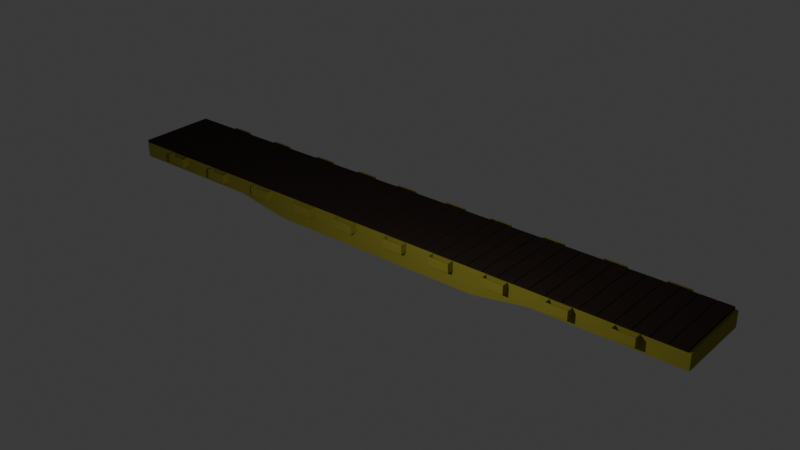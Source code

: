 # Source: flatbed_body.blend  (saved by Blender 4.1.23; exported with 4.5.12 LTS)
import bpy
from mathutils import Matrix  # noqa: F401  (used for matrix-valued properties, if any)

bpy.ops.wm.read_factory_settings(use_empty=True)
scene = bpy.context.scene
scene.name = 'Scene'

# ---- collections
col_collection = bpy.data.collections.new('Collection'); scene.collection.children.link(col_collection)
col_traintruck = bpy.data.collections.new('TrainTruck')  # instanced only; not linked into the scene

# ---- materials (node trees are filled in below, after node groups)
mat_paintyellow = bpy.data.materials.new('PaintYellow')
mat_paintyellow.use_transparent_shadow = False
mat_wood = bpy.data.materials.new('Wood')
mat_wood.use_transparent_shadow = False

# ---- material node trees
mat_paintyellow.use_nodes = True; mat_paintyellow.node_tree.nodes.clear()
_N = mat_paintyellow.node_tree.nodes; _L = mat_paintyellow.node_tree.links
n0 = _N.new('ShaderNodeBsdfPrincipled'); n0.name = 'Principled BSDF'; n0.location = (10, 300)
n0.inputs[0].default_value = (0.3016, 0.2681, 0.02554, 1.0)
n0.inputs[2].default_value = 1.0
n1 = _N.new('ShaderNodeOutputMaterial'); n1.name = 'Material Output'; n1.location = (300, 300)
_L.new(n0.outputs[0], n1.inputs[0])
n1.is_active_output = True
mat_wood.use_nodes = True; mat_wood.node_tree.nodes.clear()
_N = mat_wood.node_tree.nodes; _L = mat_wood.node_tree.links
n0 = _N.new('ShaderNodeBsdfPrincipled'); n0.name = 'Principled BSDF'; n0.location = (10, 300)
n0.inputs[0].default_value = (0.0204, 0.007004, 0.002091, 1.0)
n0.inputs[2].default_value = 1.0
n1 = _N.new('ShaderNodeOutputMaterial'); n1.name = 'Material Output'; n1.location = (300, 300)
_L.new(n0.outputs[0], n1.inputs[0])
n1.is_active_output = True

# ---- world
world_world = bpy.data.worlds.new('World'); scene.world = world_world
world_world.use_nodes = True; world_world.node_tree.nodes.clear()
_N = world_world.node_tree.nodes; _L = world_world.node_tree.links
n0 = _N.new('ShaderNodeOutputWorld'); n0.name = 'World Output'; n0.location = (300, 300)
n1 = _N.new('ShaderNodeBackground'); n1.name = 'Background'; n1.location = (10, 300)
n1.inputs[0].default_value = (0.05088, 0.05088, 0.05088, 1.0)
_L.new(n1.outputs[0], n0.inputs[0])
n0.is_active_output = True
world_world.color = (0.05088, 0.05088, 0.05088)
world_world.use_sun_shadow = False
world_world.sun_shadow_jitter_overblur = 0.0

# ---- lights
light_light = bpy.data.lights.new('Light', 'POINT')
light_light.transmission_factor = 0.0
light_light.energy = 1000.0
light_light.shadow_soft_size = 0.1
light_light.shadow_maximum_resolution = 0.006
light_light.use_absolute_resolution = True

# ---- meshes
me_cube = bpy.data.meshes.new('Cube')
me_cube.from_pydata([(-10.75, -1.375, 0.2688), (-10.75, -1.375, -0.2688), (0.0, -1.375, 0.2688), (0.0, -1.375, -0.6059), (-10.75, 0.0, -0.2688), (-10.75, 0.0, 0.2688), (0.0, 0.0, 0.2688), (-3.862, -1.375, 0.2688), (-3.84, -1.375, -0.6059), (-3.851, 0.0, -0.2698), (-3.862, 0.0, 0.2688), (-5.842, -1.375, 0.2688), (0.01111, 0.0, -0.2698), (-5.819, -1.375, -0.2688), (-5.842, 0.0, 0.2688), (-10.75, -1.178, -0.2688), (0.0, -1.178, -0.6059), (0.0, -1.178, 0.2688), (-10.75, -1.178, 0.2688), (-3.862, -1.178, -0.6059), (-3.862, -1.178, 0.2688), (-5.842, -1.178, -0.2688), (-5.842, -1.178, 0.2688), (-10.54, -1.375, 0.2688), (-10.54, 0.0, -0.2688), (-10.54, -1.375, -0.2688), (-10.54, 0.0, 0.2688), (-10.54, -1.178, -0.2688), (-10.54, -1.178, 0.2688), (0.01115, 0.0, -0.03864), (-3.851, 0.0, -0.03864), (-5.831, 0.0, -0.03778), (0.01115, -1.178, -0.03864), (-3.851, -1.178, -0.03864), (-5.831, -1.178, -0.03778), (-10.52, 0.0, -0.03778), (-10.52, -1.178, -0.03778), (-10.75, -0.1574, 0.2688), (-10.75, -0.1574, -0.2688), (0.0, -0.1574, 0.2688), (-3.862, -0.1574, 0.2688), (-5.842, -0.1574, 0.2688), (-10.54, -0.1574, 0.2688), (-10.54, -0.1574, -0.2688), (0.01115, -0.1574, -0.03864), (-3.851, -0.1574, -0.03864), (-5.831, -0.1574, -0.03778), (-10.52, -0.1574, -0.03778), (-5.831, 0.0, -0.2689), (0.01111, -0.1574, -0.2698), (-3.851, -0.1574, -0.2698), (-5.831, -0.1574, -0.2689), (-7.081, 0.0, -0.2689), (-7.886, 0.0, -0.2689), (-7.081, -0.1643, -0.2689), (-7.886, -0.1643, -0.2689), (-7.08, -0.1643, -0.03778), (-7.886, -0.1643, -0.03778), (-7.138, -0.6086, -0.03778), (-7.829, -0.6065, -0.03778), (-7.138, 0.0, -0.2689), (-7.821, 0.0, -0.2689), (-7.138, -0.2669, -0.2689), (-7.821, -0.2669, -0.2689), (-7.137, -0.2669, -0.03778), (-7.82, -0.2669, -0.03778), (-7.666, -0.4033, -0.03778), (-7.29, -0.4077, -0.03778), (-7.821, 0.0, -0.3004), (-7.886, 0.0, -0.3004), (-7.821, -0.2669, -0.3004), (-7.886, -0.1643, -0.3004), (-7.081, -0.1643, -0.3004), (-7.081, 0.0, -0.3004), (-7.138, 0.0, -0.3004), (-7.138, -0.2669, -0.3004), (-0.6391, -1.375, -0.6059), (-0.6391, 0.0, 0.2688), (-0.6685, -1.404, 0.2688), (-0.6391, -1.178, 0.2688), (-0.6391, -1.178, -0.6059), (-0.637, 0.0, -0.03864), (-0.637, -1.178, -0.03864), (-0.637, 0.0, -0.2698), (-0.637, -0.1574, -0.03864), (-0.6391, -0.1574, 0.2688), (-0.637, -0.1574, -0.2698), (-1.365, -1.404, 0.2688), (-1.394, -1.178, -0.6059), (-1.394, 0.0, -0.03864), (-1.394, -1.178, -0.03864), (-1.394, 0.0, -0.2698), (-1.394, -0.1574, -0.03864), (-1.394, -0.1574, -0.2698), (-1.394, -1.375, -0.6059), (-1.394, 0.0, 0.2688), (-1.394, -1.178, 0.2688), (-1.394, -0.1574, 0.2688), (0.0, -1.375, -0.03763), (-10.75, 0.0, -0.03733), (-3.862, -1.375, -0.03763), (-5.842, -1.375, -0.03733), (-10.75, -1.178, -0.03733), (-10.54, -1.375, -0.03733), (-10.75, -0.1574, -0.03733), (-10.75, -1.375, -0.03733), (-0.6685, -1.404, -0.03763), (-1.365, -1.404, -0.03763), (-0.6685, -1.594, 0.2688), (-1.365, -1.594, 0.2688), (-0.6685, -1.594, -0.03763), (-1.365, -1.594, -0.03763), (-0.6391, -1.375, 0.2688), (-1.394, -1.375, 0.2688), (-0.6391, -1.375, -0.03763), (-1.394, -1.375, -0.03763), (-0.6391, -1.624, 0.2688), (-1.394, -1.624, 0.2688), (-0.6391, -1.624, -0.03763), (-1.394, -1.624, -0.03763), (-2.437, -1.404, 0.2688), (-3.133, -1.404, 0.2688), (-2.437, -1.404, -0.03763), (-3.133, -1.404, -0.03763), (-2.437, -1.594, 0.2688), (-3.133, -1.594, 0.2688), (-2.437, -1.594, -0.03763), (-3.133, -1.594, -0.03763), (-2.408, -1.375, 0.2688), (-3.161, -1.375, 0.2688), (-2.408, -1.375, -0.03763), (-3.161, -1.375, -0.03763), (-2.407, -1.624, 0.2688), (-3.162, -1.624, 0.2688), (-2.407, -1.624, -0.03763), (-3.162, -1.624, -0.03763), (-4.381, -1.404, 0.2688), (-5.077, -1.404, 0.2688), (-4.381, -1.404, -0.03763), (-5.077, -1.404, -0.03763), (-4.381, -1.594, 0.2688), (-5.077, -1.594, 0.2688), (-4.381, -1.594, -0.03763), (-5.077, -1.594, -0.03763), (-4.353, -1.375, 0.2688), (-5.107, -1.375, 0.2688), (-4.353, -1.375, -0.03759), (-5.107, -1.375, -0.03754), (-4.352, -1.624, 0.2688), (-5.107, -1.624, 0.2688), (-4.352, -1.624, -0.03763), (-5.107, -1.624, -0.03763), (-6.511, -1.404, 0.2688), (-7.207, -1.404, 0.2688), (-6.511, -1.404, -0.03763), (-7.207, -1.404, -0.03763), (-6.511, -1.594, 0.2688), (-7.207, -1.594, 0.2688), (-6.511, -1.594, -0.03763), (-7.207, -1.594, -0.03763), (-6.482, -1.375, 0.2688), (-7.236, -1.375, 0.2688), (-6.482, -1.375, -0.03748), (-7.236, -1.375, -0.03748), (-6.481, -1.624, 0.2688), (-7.236, -1.624, 0.2688), (-6.481, -1.624, -0.03763), (-7.236, -1.624, -0.03763), (-8.573, -1.404, 0.2688), (-9.269, -1.404, 0.2688), (-8.573, -1.404, -0.03763), (-9.269, -1.404, -0.03763), (-8.573, -1.594, 0.2688), (-9.269, -1.594, 0.2688), (-8.573, -1.594, -0.03763), (-9.269, -1.594, -0.03763), (-8.543, -1.375, 0.2688), (-9.297, -1.375, 0.2688), (-8.543, -1.375, -0.03748), (-9.297, -1.375, -0.03748), (-8.544, -1.624, 0.2688), (-9.298, -1.624, 0.2688), (-8.544, -1.624, -0.03763), (-9.298, -1.624, -0.03763), (-3.159, -1.178, -0.6059), (-3.159, 0.0, -0.03864), (-3.159, -1.178, -0.03864), (-3.159, 0.0, -0.2698), (-3.159, -0.1574, -0.03864), (-3.159, -0.1574, -0.2698), (-3.159, -1.375, -0.6059), (-3.159, 0.0, 0.2688), (-3.159, -1.178, 0.2688), (-3.159, -0.1574, 0.2688), (-2.409, -1.375, -0.6059), (-2.41, 0.0, 0.2688), (-2.41, -1.178, 0.2688), (-2.41, -0.1574, 0.2688), (-2.41, -1.178, -0.6059), (-2.409, 0.0, -0.03864), (-2.409, -1.178, -0.03864), (-2.409, 0.0, -0.2698), (-2.409, -0.1574, -0.03864), (-2.409, -0.1574, -0.2698), (-5.106, -1.375, -0.3937), (-5.107, 0.0, 0.2688), (-5.107, -1.178, 0.2688), (-5.107, -1.178, -0.3937), (-5.106, 0.0, -0.2693), (-5.106, 0.0, -0.0381), (-5.106, -1.178, -0.0381), (-5.106, -0.1574, -0.0381), (-5.107, -0.1574, 0.2688), (-5.106, -0.1574, -0.2693), (-4.353, -1.375, -0.5215), (-4.353, 0.0, 0.2688), (-4.353, -1.178, 0.2688), (-4.353, -0.1574, 0.2688), (-4.353, -1.178, -0.5215), (-4.353, 0.0, -0.2696), (-4.353, 0.0, -0.03842), (-4.353, -1.178, -0.03842), (-4.353, -0.1574, -0.03842), (-4.353, -0.1574, -0.2696), (-6.463, -1.375, -0.2688), (-6.482, 0.0, 0.2688), (-6.482, -1.178, 0.2688), (-6.482, -1.178, -0.2688), (-6.471, -1.178, -0.03778), (-6.482, -0.1574, 0.2688), (-7.236, -1.178, -0.2688), (-7.225, -1.178, -0.03778), (-7.236, 0.0, 0.2688), (-7.22, -1.375, -0.2688), (-7.236, -1.178, 0.2688), (-7.236, -0.1574, 0.2688), (-8.54, -1.178, -0.2688), (-8.54, -1.178, -0.03778), (-8.542, 0.0, 0.2688), (-8.532, -1.375, -0.2688), (-8.542, -1.178, 0.2688), (-8.542, -0.1574, 0.2688), (-9.288, -1.178, -0.2688), (-9.288, -1.178, -0.03778), (-9.295, 0.0, 0.2688), (-9.289, -1.375, -0.2688), (-9.295, -1.178, 0.2688), (-9.295, -0.1574, 0.2688), (-9.288, -0.1606, -0.03778), (-9.288, -0.1606, -0.2688), (-8.54, -0.1625, -0.2689), (-8.54, -0.1626, -0.03778), (-6.464, -0.1609, -0.2689), (-6.466, -0.1609, -0.03778)], [], [(28, 18, 0, 23), (103, 23, 0, 105), (80, 16, 3, 76), (218, 19, 8, 214), (192, 20, 7, 129), (227, 21, 13, 224), (206, 22, 11, 145), (212, 41, 22, 206), (242, 27, 36, 243), (193, 40, 20, 192), (24, 53, 55, 250, 249, 43), (42, 37, 18, 28), (247, 42, 28, 246), (38, 43, 27, 15), (15, 27, 25, 1), (246, 28, 23, 177), (13, 101, 162, 224), (222, 45, 33, 221), (84, 44, 32, 82), (184, 19, 33, 186), (207, 21, 34, 210), (83, 12, 49, 86), (219, 9, 50, 223), (27, 43, 47, 36), (47, 35, 24, 43), (35, 31, 48, 52, 60, 61, 53, 24), (188, 45, 50, 189), (4, 24, 43, 38), (244, 26, 42, 247), (26, 5, 37, 42), (191, 10, 40, 193), (205, 14, 41, 212), (220, 30, 9, 219), (211, 46, 51, 213), (29, 44, 49, 12), (81, 29, 12, 83), (46, 253, 252, 51), (54, 56, 64, 62), (55, 57, 251, 250), (63, 55, 71, 70), (54, 52, 48, 51, 252), (14, 225, 229, 41), (56, 58, 67, 64), (64, 67, 66, 65), (65, 66, 59, 57), (59, 66, 67, 58), (61, 60, 74, 68), (62, 63, 70, 75), (62, 64, 65, 63), (63, 65, 57, 55), (71, 69, 68, 70), (70, 68, 74, 75), (75, 74, 73, 72), (53, 61, 68, 69), (52, 54, 72, 73), (54, 62, 75, 72), (60, 52, 73, 74), (55, 53, 69, 71), (104, 37, 5, 99), (131, 129, 7, 100), (147, 145, 11, 101), (105, 102, 15, 1), (179, 177, 23, 103), (102, 18, 37, 104), (98, 2, 112, 114), (89, 81, 83, 91), (6, 77, 85, 39), (44, 84, 86, 49), (91, 83, 86, 93), (16, 80, 82, 32), (92, 84, 82, 90), (39, 85, 79, 17), (17, 79, 112, 2), (88, 80, 76, 94), (198, 88, 94, 194), (202, 92, 90, 200), (201, 91, 93, 203), (199, 89, 91, 201), (113, 115, 119, 117), (77, 95, 97, 85), (84, 92, 93, 86), (80, 88, 90, 82), (85, 97, 96, 79), (79, 96, 113, 112), (76, 114, 115, 94), (3, 98, 114, 76), (15, 102, 104, 38), (245, 179, 103, 25), (0, 18, 102, 105), (204, 147, 101, 13), (190, 131, 100, 8), (38, 104, 99, 4), (25, 103, 105, 1), (118, 116, 117, 119), (114, 112, 116, 118), (87, 78, 112, 113), (106, 107, 115, 114), (108, 109, 117, 116), (111, 110, 118, 119), (107, 111, 119, 115), (109, 87, 113, 117), (78, 108, 116, 112), (110, 106, 114, 118), (107, 87, 109, 111), (87, 107, 106, 78), (108, 78, 106, 110), (109, 108, 110, 111), (129, 131, 135, 133), (134, 132, 133, 135), (130, 128, 132, 134), (121, 120, 128, 129), (122, 123, 131, 130), (124, 125, 133, 132), (127, 126, 134, 135), (123, 127, 135, 131), (125, 121, 129, 133), (120, 124, 132, 128), (126, 122, 130, 134), (123, 121, 125, 127), (121, 123, 122, 120), (124, 120, 122, 126), (125, 124, 126, 127), (145, 147, 151, 149), (150, 148, 149, 151), (146, 144, 148, 150), (137, 136, 144, 145), (138, 139, 147, 146), (140, 141, 149, 148), (143, 142, 150, 151), (139, 143, 151, 147), (141, 137, 145, 149), (136, 140, 148, 144), (142, 138, 146, 150), (139, 137, 141, 143), (137, 139, 138, 136), (140, 136, 138, 142), (141, 140, 142, 143), (161, 163, 167, 165), (166, 164, 165, 167), (162, 160, 164, 166), (153, 152, 160, 161), (154, 155, 163, 162), (156, 157, 165, 164), (159, 158, 166, 167), (155, 159, 167, 163), (157, 153, 161, 165), (152, 156, 164, 160), (158, 154, 162, 166), (155, 153, 157, 159), (153, 155, 154, 152), (156, 152, 154, 158), (157, 156, 158, 159), (177, 179, 183, 181), (182, 180, 181, 183), (178, 176, 180, 182), (169, 168, 176, 177), (170, 171, 179, 178), (172, 173, 181, 180), (175, 174, 182, 183), (171, 175, 183, 179), (173, 169, 177, 181), (168, 172, 180, 176), (174, 170, 178, 182), (171, 169, 173, 175), (169, 171, 170, 168), (172, 168, 170, 174), (173, 172, 174, 175), (194, 130, 131, 190), (30, 185, 187, 9), (9, 187, 189, 50), (45, 188, 186, 33), (19, 184, 190, 8), (195, 191, 193, 197), (202, 188, 189, 203), (198, 184, 186, 200), (197, 193, 192, 196), (196, 192, 129, 128), (96, 196, 128, 113), (97, 197, 196, 96), (88, 198, 200, 90), (92, 202, 203, 93), (95, 195, 197, 97), (115, 113, 128, 130), (94, 115, 130, 194), (185, 199, 201, 187), (187, 201, 203, 189), (188, 202, 200, 186), (184, 198, 194, 190), (214, 146, 147, 204), (222, 211, 213, 223), (31, 209, 208, 48), (215, 205, 212, 217), (48, 208, 213, 51), (218, 207, 210, 221), (46, 211, 210, 34), (217, 212, 206, 216), (216, 206, 145, 144), (21, 207, 204, 13), (20, 216, 144, 7), (40, 217, 216, 20), (19, 218, 221, 33), (10, 215, 217, 40), (45, 222, 223, 50), (100, 7, 144, 146), (8, 100, 146, 214), (209, 220, 219, 208), (208, 219, 223, 213), (211, 222, 221, 210), (207, 218, 214, 204), (101, 11, 160, 162), (22, 226, 160, 11), (41, 229, 226, 22), (21, 227, 228, 34), (230, 227, 224, 233), (236, 230, 233, 239), (224, 162, 163, 233), (225, 232, 235, 229), (226, 234, 161, 160), (229, 235, 234, 226), (227, 230, 231, 228), (242, 236, 239, 245), (233, 163, 178, 239), (163, 161, 176, 178), (232, 238, 241, 235), (234, 240, 176, 161), (235, 241, 240, 234), (230, 236, 237, 231), (27, 242, 245, 25), (239, 178, 179, 245), (238, 244, 247, 241), (240, 246, 177, 176), (241, 247, 246, 240), (236, 242, 243, 237), (58, 56, 253, 228, 231), (248, 243, 36, 47), (249, 248, 47, 43), (251, 237, 243, 248), (250, 251, 248, 249), (228, 253, 46, 34), (252, 253, 56, 54), (59, 237, 251, 57), (231, 237, 59, 58)])
_uv = me_cube.uv_layers.new(name='UVMap')
_uv.uv.foreach_set('vector', [0.8701, 0.7303, 0.875, 0.7303, 0.875, 0.75, 0.8701, 0.75, 0.5111, 0.9951, 0.625, 0.9951, 0.625, 1.0, 0.5111, 1.0, 0.2447, 0.7303, 0.25, 0.7303, 0.25, 0.75, 0.2447, 0.75, 0.1993, 0.7303, 0.2051, 0.7303, 0.2051, 0.75, 0.1993, 0.75, 0.7861, 0.7303, 0.7949, 0.7303, 0.7949, 0.75, 0.7861, 0.75, 0.175, 0.7303, 0.1821, 0.7303, 0.1821, 0.75, 0.175, 0.75, 0.8094, 0.7303, 0.8179, 0.7303, 0.8179, 0.75, 0.8094, 0.75, 0.8094, 0.6391, 0.8179, 0.6391, 0.8179, 0.7303, 0.8094, 0.7303, 0.1437, 0.7303, 0.1299, 0.7303, 0.1299, 0.7303, 0.1437, 0.7303, 0.7861, 0.6391, 0.7949, 0.6391, 0.7949, 0.7303, 0.7861, 0.7303, 0.1299, 0.625, 0.1594, 0.625, 0.1593, 0.6391, 0.1518, 0.6391, 0.1438, 0.6391, 0.1299, 0.6391, 0.8701, 0.6391, 0.875, 0.6391, 0.875, 0.7303, 0.8701, 0.7303, 0.8563, 0.6391, 0.8701, 0.6391, 0.8701, 0.7303, 0.8563, 0.7303, 0.125, 0.6391, 0.1299, 0.6391, 0.1299, 0.7303, 0.125, 0.7303, 0.125, 0.7303, 0.1299, 0.7303, 0.1299, 0.75, 0.125, 0.75, 0.8563, 0.7303, 0.8701, 0.7303, 0.8701, 0.75, 0.8563, 0.75, 0.375, 0.9429, 0.5111, 0.9429, 0.5111, 0.95, 0.375, 0.95, 0.1993, 0.6391, 0.2051, 0.6391, 0.2051, 0.7303, 0.1993, 0.7303, 0.2447, 0.6391, 0.25, 0.6391, 0.25, 0.7303, 0.2447, 0.7303, 0.2139, 0.7303, 0.2051, 0.7303, 0.2051, 0.7303, 0.2139, 0.7303, 0.1906, 0.7303, 0.1821, 0.7303, 0.1821, 0.7303, 0.1906, 0.7303, 0.2447, 0.625, 0.25, 0.625, 0.25, 0.6391, 0.2447, 0.6391, 0.1993, 0.625, 0.2051, 0.625, 0.2051, 0.6391, 0.1993, 0.6391, 0.1299, 0.7303, 0.1299, 0.6391, 0.1299, 0.6391, 0.1299, 0.7303, 0.1299, 0.6391, 0.1299, 0.625, 0.1299, 0.625, 0.1299, 0.6391, 0.0, 0.0, 0.0, 0.0, 0.0, 0.0, 0.0, 0.0, 0.0, 0.0, 0.0, 0.0, 0.0, 0.0, 0.0, 0.0, 0.2139, 0.6391, 0.2051, 0.6391, 0.2051, 0.6391, 0.2139, 0.6391, 0.125, 0.625, 0.1299, 0.625, 0.1299, 0.6391, 0.125, 0.6391, 0.8563, 0.625, 0.8701, 0.625, 0.8701, 0.6391, 0.8563, 0.6391, 0.8701, 0.625, 0.875, 0.625, 0.875, 0.6391, 0.8701, 0.6391, 0.7861, 0.625, 0.7949, 0.625, 0.7949, 0.6391, 0.7861, 0.6391, 0.8094, 0.625, 0.8179, 0.625, 0.8179, 0.6391, 0.8094, 0.6391, 0.0, 0.0, 0.0, 0.0, 0.0, 0.0, 0.0, 0.0, 0.1906, 0.6391, 0.1821, 0.6391, 0.1821, 0.6391, 0.1906, 0.6391, 0.0, 0.0, 0.0, 0.0, 0.0, 0.0, 0.0, 0.0, 0.0, 0.0, 0.0, 0.0, 0.0, 0.0, 0.0, 0.0, 0.1821, 0.6391, 0.1751, 0.6391, 0.175, 0.6391, 0.1821, 0.6391, 0.1681, 0.6391, 0.1683, 0.6391, 0.1668, 0.6391, 0.1663, 0.6391, 0.1593, 0.6391, 0.1592, 0.6391, 0.152, 0.6391, 0.1518, 0.6391, 0.161, 0.6391, 0.1593, 0.6391, 0.1593, 0.6391, 0.161, 0.6391, 0.1681, 0.6391, 0.1682, 0.625, 0.1821, 0.625, 0.1821, 0.6391, 0.175, 0.6391, 0.8179, 0.625, 0.825, 0.625, 0.825, 0.6391, 0.8179, 0.6391, 0.1683, 0.6391, 0.1682, 0.6616, 0.1667, 0.6513, 0.1668, 0.6391, 0.1668, 0.6391, 0.1667, 0.6513, 0.1611, 0.6508, 0.1611, 0.6391, 0.1611, 0.6391, 0.1611, 0.6508, 0.1591, 0.6606, 0.1592, 0.6391, 0.1591, 0.6606, 0.1611, 0.6508, 0.1667, 0.6513, 0.1682, 0.6616, 0.0, 0.0, 0.0, 0.0, 0.0, 0.0, 0.0, 0.0, 0.1663, 0.6391, 0.161, 0.6391, 0.161, 0.6391, 0.1663, 0.6391, 0.1663, 0.6391, 0.1668, 0.6391, 0.1611, 0.6391, 0.161, 0.6391, 0.161, 0.6391, 0.1611, 0.6391, 0.1592, 0.6391, 0.1593, 0.6391, 0.1593, 0.6391, 0.1594, 0.625, 0.1611, 0.625, 0.161, 0.6391, 0.161, 0.6391, 0.1611, 0.625, 0.1663, 0.625, 0.1663, 0.6391, 0.1663, 0.6391, 0.1663, 0.625, 0.1682, 0.625, 0.1681, 0.6391, 0.0, 0.0, 0.0, 0.0, 0.0, 0.0, 0.0, 0.0, 0.1682, 0.625, 0.1681, 0.6391, 0.1681, 0.6391, 0.1682, 0.625, 0.1681, 0.6391, 0.1663, 0.6391, 0.1663, 0.6391, 0.1681, 0.6391, 0.0, 0.0, 0.0, 0.0, 0.0, 0.0, 0.0, 0.0, 0.1593, 0.6391, 0.1594, 0.625, 0.1594, 0.625, 0.1593, 0.6391, 0.5111, 0.1109, 0.625, 0.1109, 0.625, 0.125, 0.5111, 0.125, 0.5111, 0.9111, 0.625, 0.9111, 0.625, 0.9199, 0.5111, 0.9199, 0.5111, 0.9344, 0.625, 0.9344, 0.625, 0.9429, 0.5111, 0.9429, 0.5111, 0.0, 0.5111, 0.01969, 0.375, 0.01969, 0.375, 0.0, 0.5111, 0.9813, 0.625, 0.9813, 0.625, 0.9951, 0.5111, 0.9951, 0.5111, 0.01969, 0.625, 0.01969, 0.625, 0.1109, 0.5111, 0.1109, 0.5111, 0.875, 0.625, 0.875, 0.625, 0.8803, 0.5111, 0.8803, 0.0, 0.0, 0.0, 0.0, 0.0, 0.0, 0.0, 0.0, 0.75, 0.625, 0.7553, 0.625, 0.7553, 0.6391, 0.75, 0.6391, 0.25, 0.6391, 0.2447, 0.6391, 0.2447, 0.6391, 0.25, 0.6391, 0.2359, 0.625, 0.2447, 0.625, 0.2447, 0.6391, 0.2359, 0.6391, 0.25, 0.7303, 0.2447, 0.7303, 0.2447, 0.7303, 0.25, 0.7303, 0.2359, 0.6391, 0.2447, 0.6391, 0.2447, 0.7303, 0.2359, 0.7303, 0.75, 0.6391, 0.7553, 0.6391, 0.7553, 0.7303, 0.75, 0.7303, 0.75, 0.7303, 0.7553, 0.7303, 0.7553, 0.75, 0.75, 0.75, 0.2359, 0.7303, 0.2447, 0.7303, 0.2447, 0.75, 0.2359, 0.75, 0.2232, 0.7303, 0.2359, 0.7303, 0.2359, 0.75, 0.2232, 0.75, 0.2232, 0.6391, 0.2359, 0.6391, 0.2359, 0.7303, 0.2232, 0.7303, 0.2232, 0.625, 0.2359, 0.625, 0.2359, 0.6391, 0.2232, 0.6391, 0.0, 0.0, 0.0, 0.0, 0.0, 0.0, 0.0, 0.0, 0.625, 0.8891, 0.5111, 0.8891, 0.5111, 0.8891, 0.625, 0.8891, 0.7553, 0.625, 0.7641, 0.625, 0.7641, 0.6391, 0.7553, 0.6391, 0.2447, 0.6391, 0.2359, 0.6391, 0.2359, 0.6391, 0.2447, 0.6391, 0.2447, 0.7303, 0.2359, 0.7303, 0.2359, 0.7303, 0.2447, 0.7303, 0.7553, 0.6391, 0.7641, 0.6391, 0.7641, 0.7303, 0.7553, 0.7303, 0.7553, 0.7303, 0.7641, 0.7303, 0.7641, 0.75, 0.7553, 0.75, 0.375, 0.8803, 0.5111, 0.8803, 0.5111, 0.8891, 0.375, 0.8891, 0.375, 0.875, 0.5111, 0.875, 0.5111, 0.8803, 0.375, 0.8803, 0.375, 0.01969, 0.5111, 0.01969, 0.5111, 0.1109, 0.375, 0.1109, 0.375, 0.9813, 0.5111, 0.9813, 0.5111, 0.9951, 0.375, 0.9951, 0.625, 0.0, 0.625, 0.01969, 0.5111, 0.01969, 0.5111, 0.0, 0.375, 0.9344, 0.5111, 0.9344, 0.5111, 0.9429, 0.375, 0.9429, 0.375, 0.9111, 0.5111, 0.9111, 0.5111, 0.9199, 0.375, 0.9199, 0.375, 0.1109, 0.5111, 0.1109, 0.5111, 0.125, 0.375, 0.125, 0.375, 0.9951, 0.5111, 0.9951, 0.5111, 1.0, 0.375, 1.0, 0.5111, 0.8803, 0.625, 0.8803, 0.625, 0.8891, 0.5111, 0.8891, 0.5111, 0.8803, 0.625, 0.8803, 0.625, 0.8803, 0.5111, 0.8803, 0.7637, 0.75, 0.7556, 0.75, 0.7553, 0.75, 0.7641, 0.75, 0.5111, 0.8806, 0.5111, 0.8887, 0.5111, 0.8891, 0.5111, 0.8803, 0.7556, 0.75, 0.7637, 0.75, 0.7641, 0.75, 0.7553, 0.75, 0.5111, 0.8887, 0.5111, 0.8806, 0.5111, 0.8803, 0.5111, 0.8891, 0.5111, 0.8887, 0.5111, 0.8887, 0.5111, 0.8891, 0.5111, 0.8891, 0.7637, 0.75, 0.7637, 0.75, 0.7641, 0.75, 0.7641, 0.75, 0.7556, 0.75, 0.7556, 0.75, 0.7553, 0.75, 0.7553, 0.75, 0.5111, 0.8806, 0.5111, 0.8806, 0.5111, 0.8803, 0.5111, 0.8803, 0.5111, 0.8887, 0.7637, 0.75, 0.7637, 0.75, 0.5111, 0.8887, 0.7637, 0.75, 0.5111, 0.8887, 0.5111, 0.8806, 0.7556, 0.75, 0.7556, 0.75, 0.7556, 0.75, 0.5111, 0.8806, 0.5111, 0.8806, 0.7637, 0.75, 0.7556, 0.75, 0.5111, 0.8806, 0.5111, 0.8887, 0.625, 0.8891, 0.5111, 0.8891, 0.5111, 0.8891, 0.625, 0.8891, 0.5111, 0.8803, 0.625, 0.8803, 0.625, 0.8891, 0.5111, 0.8891, 0.5111, 0.8803, 0.625, 0.8803, 0.625, 0.8803, 0.5111, 0.8803, 0.7637, 0.75, 0.7556, 0.75, 0.7553, 0.75, 0.7641, 0.75, 0.5111, 0.8806, 0.5111, 0.8887, 0.5111, 0.8891, 0.5111, 0.8803, 0.7556, 0.75, 0.7637, 0.75, 0.7641, 0.75, 0.7553, 0.75, 0.5111, 0.8887, 0.5111, 0.8806, 0.5111, 0.8803, 0.5111, 0.8891, 0.5111, 0.8887, 0.5111, 0.8887, 0.5111, 0.8891, 0.5111, 0.8891, 0.7637, 0.75, 0.7637, 0.75, 0.7641, 0.75, 0.7641, 0.75, 0.7556, 0.75, 0.7556, 0.75, 0.7553, 0.75, 0.7553, 0.75, 0.5111, 0.8806, 0.5111, 0.8806, 0.5111, 0.8803, 0.5111, 0.8803, 0.5111, 0.8887, 0.7637, 0.75, 0.7637, 0.75, 0.5111, 0.8887, 0.7637, 0.75, 0.5111, 0.8887, 0.5111, 0.8806, 0.7556, 0.75, 0.7556, 0.75, 0.7556, 0.75, 0.5111, 0.8806, 0.5111, 0.8806, 0.7637, 0.75, 0.7556, 0.75, 0.5111, 0.8806, 0.5111, 0.8887, 0.625, 0.8891, 0.5111, 0.8891, 0.5111, 0.8891, 0.625, 0.8891, 0.5111, 0.8803, 0.625, 0.8803, 0.625, 0.8891, 0.5111, 0.8891, 0.5111, 0.8803, 0.625, 0.8803, 0.625, 0.8803, 0.5111, 0.8803, 0.7637, 0.75, 0.7556, 0.75, 0.7553, 0.75, 0.7641, 0.75, 0.5111, 0.8806, 0.5111, 0.8887, 0.5111, 0.8891, 0.5111, 0.8803, 0.7556, 0.75, 0.7637, 0.75, 0.7641, 0.75, 0.7553, 0.75, 0.5111, 0.8887, 0.5111, 0.8806, 0.5111, 0.8803, 0.5111, 0.8891, 0.5111, 0.8887, 0.5111, 0.8887, 0.5111, 0.8891, 0.5111, 0.8891, 0.7637, 0.75, 0.7637, 0.75, 0.7641, 0.75, 0.7641, 0.75, 0.7556, 0.75, 0.7556, 0.75, 0.7553, 0.75, 0.7553, 0.75, 0.5111, 0.8806, 0.5111, 0.8806, 0.5111, 0.8803, 0.5111, 0.8803, 0.5111, 0.8887, 0.7637, 0.75, 0.7637, 0.75, 0.5111, 0.8887, 0.7637, 0.75, 0.5111, 0.8887, 0.5111, 0.8806, 0.7556, 0.75, 0.7556, 0.75, 0.7556, 0.75, 0.5111, 0.8806, 0.5111, 0.8806, 0.7637, 0.75, 0.7556, 0.75, 0.5111, 0.8806, 0.5111, 0.8887, 0.625, 0.8891, 0.5111, 0.8891, 0.5111, 0.8891, 0.625, 0.8891, 0.5111, 0.8803, 0.625, 0.8803, 0.625, 0.8891, 0.5111, 0.8891, 0.5111, 0.8803, 0.625, 0.8803, 0.625, 0.8803, 0.5111, 0.8803, 0.7637, 0.75, 0.7556, 0.75, 0.7553, 0.75, 0.7641, 0.75, 0.5111, 0.8806, 0.5111, 0.8887, 0.5111, 0.8891, 0.5111, 0.8803, 0.7556, 0.75, 0.7637, 0.75, 0.7641, 0.75, 0.7553, 0.75, 0.5111, 0.8887, 0.5111, 0.8806, 0.5111, 0.8803, 0.5111, 0.8891, 0.5111, 0.8887, 0.5111, 0.8887, 0.5111, 0.8891, 0.5111, 0.8891, 0.7637, 0.75, 0.7637, 0.75, 0.7641, 0.75, 0.7641, 0.75, 0.7556, 0.75, 0.7556, 0.75, 0.7553, 0.75, 0.7553, 0.75, 0.5111, 0.8806, 0.5111, 0.8806, 0.5111, 0.8803, 0.5111, 0.8803, 0.5111, 0.8887, 0.7637, 0.75, 0.7637, 0.75, 0.5111, 0.8887, 0.7637, 0.75, 0.5111, 0.8887, 0.5111, 0.8806, 0.7556, 0.75, 0.7556, 0.75, 0.7556, 0.75, 0.5111, 0.8806, 0.5111, 0.8806, 0.7637, 0.75, 0.7556, 0.75, 0.5111, 0.8806, 0.5111, 0.8887, 0.625, 0.8891, 0.5111, 0.8891, 0.5111, 0.8891, 0.625, 0.8891, 0.5111, 0.8803, 0.625, 0.8803, 0.625, 0.8891, 0.5111, 0.8891, 0.5111, 0.8803, 0.625, 0.8803, 0.625, 0.8803, 0.5111, 0.8803, 0.7637, 0.75, 0.7556, 0.75, 0.7553, 0.75, 0.7641, 0.75, 0.5111, 0.8806, 0.5111, 0.8887, 0.5111, 0.8891, 0.5111, 0.8803, 0.7556, 0.75, 0.7637, 0.75, 0.7641, 0.75, 0.7553, 0.75, 0.5111, 0.8887, 0.5111, 0.8806, 0.5111, 0.8803, 0.5111, 0.8891, 0.5111, 0.8887, 0.5111, 0.8887, 0.5111, 0.8891, 0.5111, 0.8891, 0.7637, 0.75, 0.7637, 0.75, 0.7641, 0.75, 0.7641, 0.75, 0.7556, 0.75, 0.7556, 0.75, 0.7553, 0.75, 0.7553, 0.75, 0.5111, 0.8806, 0.5111, 0.8806, 0.5111, 0.8803, 0.5111, 0.8803, 0.5111, 0.8887, 0.7637, 0.75, 0.7637, 0.75, 0.5111, 0.8887, 0.7637, 0.75, 0.5111, 0.8887, 0.5111, 0.8806, 0.7556, 0.75, 0.7556, 0.75, 0.7556, 0.75, 0.5111, 0.8806, 0.5111, 0.8806, 0.7637, 0.75, 0.7556, 0.75, 0.5111, 0.8806, 0.5111, 0.8887, 0.375, 0.9018, 0.5111, 0.9018, 0.5111, 0.9111, 0.375, 0.9111, 0.0, 0.0, 0.0, 0.0, 0.0, 0.0, 0.0, 0.0, 0.2051, 0.625, 0.2139, 0.625, 0.2139, 0.6391, 0.2051, 0.6391, 0.2051, 0.6391, 0.2139, 0.6391, 0.2139, 0.7303, 0.2051, 0.7303, 0.2051, 0.7303, 0.2139, 0.7303, 0.2139, 0.75, 0.2051, 0.75, 0.7768, 0.625, 0.7861, 0.625, 0.7861, 0.6391, 0.7768, 0.6391, 0.2232, 0.6391, 0.2139, 0.6391, 0.2139, 0.6391, 0.2232, 0.6391, 0.2232, 0.7303, 0.2139, 0.7303, 0.2139, 0.7303, 0.2232, 0.7303, 0.7768, 0.6391, 0.7861, 0.6391, 0.7861, 0.7303, 0.7768, 0.7303, 0.7768, 0.7303, 0.7861, 0.7303, 0.7861, 0.75, 0.7768, 0.75, 0.7641, 0.7303, 0.7768, 0.7303, 0.7768, 0.75, 0.7641, 0.75, 0.7641, 0.6391, 0.7768, 0.6391, 0.7768, 0.7303, 0.7641, 0.7303, 0.2359, 0.7303, 0.2232, 0.7303, 0.2232, 0.7303, 0.2359, 0.7303, 0.2359, 0.6391, 0.2232, 0.6391, 0.2232, 0.6391, 0.2359, 0.6391, 0.7641, 0.625, 0.7768, 0.625, 0.7768, 0.6391, 0.7641, 0.6391, 0.5111, 0.8891, 0.625, 0.8891, 0.625, 0.9018, 0.5111, 0.9018, 0.375, 0.8891, 0.5111, 0.8891, 0.5111, 0.9018, 0.375, 0.9018, 0.0, 0.0, 0.0, 0.0, 0.0, 0.0, 0.0, 0.0, 0.2139, 0.625, 0.2232, 0.625, 0.2232, 0.6391, 0.2139, 0.6391, 0.2139, 0.6391, 0.2232, 0.6391, 0.2232, 0.7303, 0.2139, 0.7303, 0.2139, 0.7303, 0.2232, 0.7303, 0.2232, 0.75, 0.2139, 0.75, 0.375, 0.9257, 0.5111, 0.9257, 0.5111, 0.9344, 0.375, 0.9344, 0.1993, 0.6391, 0.1906, 0.6391, 0.1906, 0.6391, 0.1993, 0.6391, 0.0, 0.0, 0.0, 0.0, 0.0, 0.0, 0.0, 0.0, 0.8007, 0.625, 0.8094, 0.625, 0.8094, 0.6391, 0.8007, 0.6391, 0.1821, 0.625, 0.1906, 0.625, 0.1906, 0.6391, 0.1821, 0.6391, 0.1993, 0.7303, 0.1906, 0.7303, 0.1906, 0.7303, 0.1993, 0.7303, 0.1821, 0.6391, 0.1906, 0.6391, 0.1906, 0.7303, 0.1821, 0.7303, 0.8007, 0.6391, 0.8094, 0.6391, 0.8094, 0.7303, 0.8007, 0.7303, 0.8007, 0.7303, 0.8094, 0.7303, 0.8094, 0.75, 0.8007, 0.75, 0.1821, 0.7303, 0.1906, 0.7303, 0.1906, 0.75, 0.1821, 0.75, 0.7949, 0.7303, 0.8007, 0.7303, 0.8007, 0.75, 0.7949, 0.75, 0.7949, 0.6391, 0.8007, 0.6391, 0.8007, 0.7303, 0.7949, 0.7303, 0.2051, 0.7303, 0.1993, 0.7303, 0.1993, 0.7303, 0.2051, 0.7303, 0.7949, 0.625, 0.8007, 0.625, 0.8007, 0.6391, 0.7949, 0.6391, 0.2051, 0.6391, 0.1993, 0.6391, 0.1993, 0.6391, 0.2051, 0.6391, 0.5111, 0.9199, 0.625, 0.9199, 0.625, 0.9257, 0.5111, 0.9257, 0.375, 0.9199, 0.5111, 0.9199, 0.5111, 0.9257, 0.375, 0.9257, 0.0, 0.0, 0.0, 0.0, 0.0, 0.0, 0.0, 0.0, 0.1906, 0.625, 0.1993, 0.625, 0.1993, 0.6391, 0.1906, 0.6391, 0.1906, 0.6391, 0.1993, 0.6391, 0.1993, 0.7303, 0.1906, 0.7303, 0.1906, 0.7303, 0.1993, 0.7303, 0.1993, 0.75, 0.1906, 0.75, 0.5111, 0.9429, 0.625, 0.9429, 0.625, 0.95, 0.5111, 0.95, 0.8179, 0.7303, 0.825, 0.7303, 0.825, 0.75, 0.8179, 0.75, 0.8179, 0.6391, 0.825, 0.6391, 0.825, 0.7303, 0.8179, 0.7303, 0.1821, 0.7303, 0.175, 0.7303, 0.175, 0.7303, 0.1821, 0.7303, 0.1666, 0.7303, 0.175, 0.7303, 0.175, 0.75, 0.1666, 0.75, 0.1521, 0.7303, 0.1666, 0.7303, 0.1666, 0.75, 0.1521, 0.75, 0.375, 0.95, 0.5111, 0.95, 0.5111, 0.9584, 0.375, 0.9584, 0.825, 0.625, 0.8334, 0.625, 0.8334, 0.6391, 0.825, 0.6391, 0.825, 0.7303, 0.8334, 0.7303, 0.8334, 0.75, 0.825, 0.75, 0.825, 0.6391, 0.8334, 0.6391, 0.8334, 0.7303, 0.825, 0.7303, 0.175, 0.7303, 0.1666, 0.7303, 0.1666, 0.7303, 0.175, 0.7303, 0.1437, 0.7303, 0.1521, 0.7303, 0.1521, 0.75, 0.1437, 0.75, 0.375, 0.9584, 0.5111, 0.9584, 0.5111, 0.9729, 0.375, 0.9729, 0.5111, 0.9584, 0.625, 0.9584, 0.625, 0.9729, 0.5111, 0.9729, 0.8334, 0.625, 0.8479, 0.625, 0.8479, 0.6391, 0.8334, 0.6391, 0.8334, 0.7303, 0.8479, 0.7303, 0.8479, 0.75, 0.8334, 0.75, 0.8334, 0.6391, 0.8479, 0.6391, 0.8479, 0.7303, 0.8334, 0.7303, 0.1666, 0.7303, 0.1521, 0.7303, 0.1521, 0.7303, 0.1666, 0.7303, 0.1299, 0.7303, 0.1437, 0.7303, 0.1437, 0.75, 0.1299, 0.75, 0.375, 0.9729, 0.5111, 0.9729, 0.5111, 0.9813, 0.375, 0.9813, 0.8479, 0.625, 0.8563, 0.625, 0.8563, 0.6391, 0.8479, 0.6391, 0.8479, 0.7303, 0.8563, 0.7303, 0.8563, 0.75, 0.8479, 0.75, 0.8479, 0.6391, 0.8563, 0.6391, 0.8563, 0.7303, 0.8479, 0.7303, 0.1521, 0.7303, 0.1437, 0.7303, 0.1437, 0.7303, 0.1521, 0.7303, 0.1682, 0.6616, 0.1683, 0.6391, 0.1751, 0.6391, 0.175, 0.7303, 0.1666, 0.7303, 0.1435, 0.6391, 0.1437, 0.7303, 0.1299, 0.7303, 0.1299, 0.6391, 0.1438, 0.6391, 0.1435, 0.6391, 0.1299, 0.6391, 0.1299, 0.6391, 0.152, 0.6391, 0.1521, 0.7303, 0.1437, 0.7303, 0.1435, 0.6391, 0.1518, 0.6391, 0.152, 0.6391, 0.1435, 0.6391, 0.1438, 0.6391, 0.175, 0.7303, 0.1751, 0.6391, 0.1821, 0.6391, 0.1821, 0.7303, 0.175, 0.6391, 0.1751, 0.6391, 0.1683, 0.6391, 0.1681, 0.6391, 0.1591, 0.6606, 0.1521, 0.7303, 0.152, 0.6391, 0.1592, 0.6391, 0.1666, 0.7303, 0.1521, 0.7303, 0.1591, 0.6606, 0.1682, 0.6616])
me_cube.materials.append(mat_paintyellow)
me_cube.use_mirror_vertex_groups = False
me_cube.update()
me_cube_001 = bpy.data.meshes.new('Cube.001')
me_cube_001.from_pydata([(-10.62, -1.372, 2.162), (-10.62, -1.372, 2.242), (-10.62, 1.372, 2.162), (-10.62, 1.372, 2.242), (-10.11, -1.372, 2.162), (-10.11, -1.372, 2.242), (-10.11, 1.372, 2.162), (-10.11, 1.372, 2.242)], [], [(0, 1, 3, 2), (2, 3, 7, 6), (6, 7, 5, 4), (4, 5, 1, 0), (2, 6, 4, 0), (7, 3, 1, 5)])
_uv = me_cube_001.uv_layers.new(name='UVMap')
_uv.uv.foreach_set('vector', [0.375, 0.0, 0.625, 0.0, 0.625, 0.25, 0.375, 0.25, 0.375, 0.25, 0.625, 0.25, 0.625, 0.5, 0.375, 0.5, 0.375, 0.5, 0.625, 0.5, 0.625, 0.75, 0.375, 0.75, 0.375, 0.75, 0.625, 0.75, 0.625, 1.0, 0.375, 1.0, 0.125, 0.5, 0.375, 0.5, 0.375, 0.75, 0.125, 0.75, 0.625, 0.5, 0.875, 0.5, 0.875, 0.75, 0.625, 0.75])
me_cube_001.materials.append(mat_wood)
me_cube_001.update()

# ---- objects
ob_frame = bpy.data.objects.new('Frame', me_cube)
ob_light_noimp = bpy.data.objects.new('Light-noimp', light_light)
ob_traintruck_noimp = bpy.data.objects.new('TrainTruck-noimp', None)
ob_traintruck_001_noimp = bpy.data.objects.new('TrainTruck.001-noimp', None)
ob_planks = bpy.data.objects.new('Planks', me_cube_001)

# ---- transforms, parenting, visibility, modifiers, constraints
ob_frame.location = (0.0, 0.0, 0.8968)
ob_frame.lock_rotations_4d = False
ob_frame.empty_display_type = 'ARROWS'
ob_frame.lineart.crease_threshold = 0.0
_m = ob_frame.modifiers.new('Mirror', 'MIRROR')
_m.use_axis = (True, True, False)
_m.use_clip = True
ob_light_noimp.location = (4.076, -8.483, 5.904)
ob_light_noimp.rotation_euler = (0.6503, 0.05522, 1.866)
ob_light_noimp.lock_rotations_4d = False
ob_light_noimp.empty_display_type = 'ARROWS'
ob_light_noimp.color = (0.0, 0.0, 0.0, 0.0)
ob_light_noimp.lineart.crease_threshold = 0.0
ob_traintruck_noimp.location = (7.5, 0.0, 0.0)
ob_traintruck_noimp.instance_type = 'COLLECTION'
ob_traintruck_001_noimp.location = (-7.5, 0.0, 0.0)
ob_traintruck_001_noimp.instance_type = 'COLLECTION'
ob_planks.location = (-0.1274, 1.333e-07, -0.9921)
_m = ob_planks.modifiers.new('Array', 'ARRAY')
_m.count = 40
_m.relative_offset_displace = (1.05, 0.0, 0.0)
ob_traintruck_noimp.instance_collection = col_traintruck
ob_traintruck_001_noimp.instance_collection = col_traintruck

# ---- collection membership
col_collection.objects.link(ob_frame)
col_collection.objects.link(ob_light_noimp)
col_collection.objects.link(ob_traintruck_noimp)
col_collection.objects.link(ob_traintruck_001_noimp)
col_collection.objects.link(ob_planks)

# ---- scene / render settings (as saved in the file)
scene.frame_start = 1; scene.frame_end = 250; scene.frame_set(35)
scene.render.engine = 'BLENDER_EEVEE_NEXT'
scene.cycles.sampling_pattern = 'TABULATED_SOBOL'
scene.eevee.use_gtao = True
scene.eevee.ray_tracing_options.trace_max_roughness = 0.0
bpy.context.view_layer.update()

# ---- added for rendering (the .blend has no active camera): camera
cam_auto = bpy.data.cameras.new('AutoCamera')
cam_auto.lens = 50.0
cam_auto.sensor_width = 36.0
cam_auto.clip_end = 1000.0
ob_auto_camera = bpy.data.objects.new('AutoCamera', cam_auto)
scene.collection.objects.link(ob_auto_camera)
ob_auto_camera.location = (20.1389, -24.1661, 16.8811)
ob_auto_camera.rotation_euler = (1.09748, -7.21219e-08, 0.694738)
scene.camera = ob_auto_camera
bpy.context.view_layer.update()
